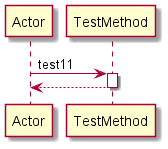

The diagram above was rendered by PlantUML. Its source (embedded in the PNG):
@startuml 
participant Actor 
Actor -> TestMethod: test11
activate TestMethod
return 
@enduml